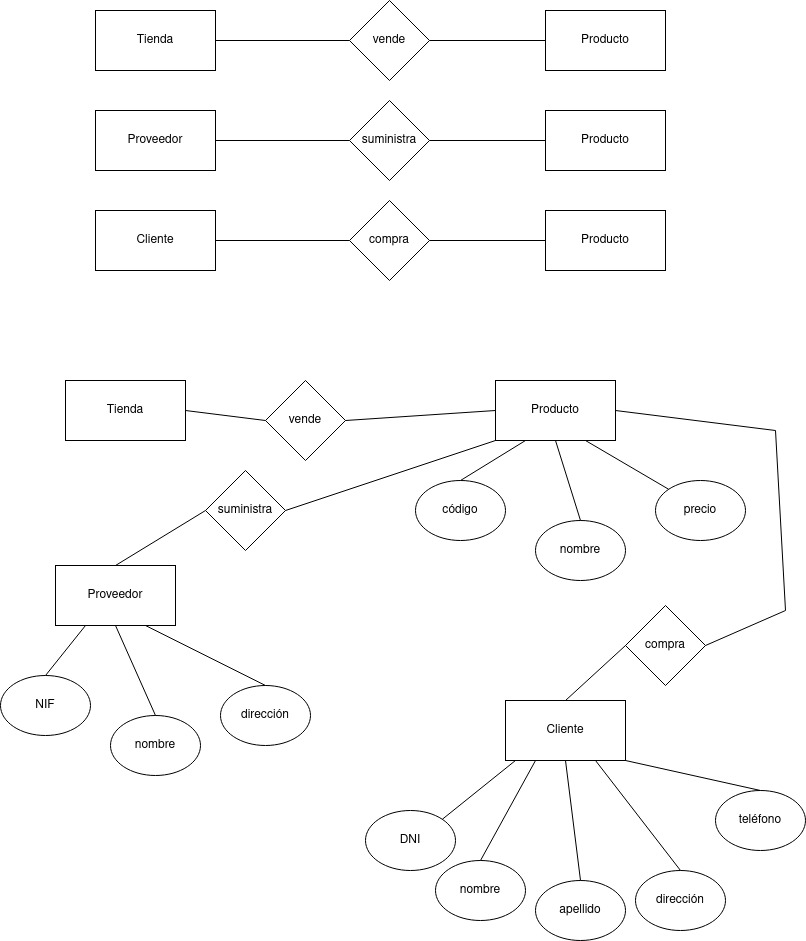

The diagram above was exported from draw.io. Its source (the exported page's mxGraphModel, read from the mxfile embedded in the PNG):
<mxGraphModel dx="1434" dy="795" grid="1" gridSize="10" guides="1" tooltips="1" connect="1" arrows="1" fold="1" page="1" pageScale="1" pageWidth="827" pageHeight="1169" math="0" shadow="0">
  <root>
    <mxCell id="0" />
    <mxCell id="1" parent="0" />
    <mxCell id="igeNau_4o4DEMyeHwoGA-1" value="Tienda" style="rounded=0;whiteSpace=wrap;html=1;" vertex="1" parent="1">
      <mxGeometry x="110" y="30" width="120" height="60" as="geometry" />
    </mxCell>
    <mxCell id="igeNau_4o4DEMyeHwoGA-2" value="vende" style="rhombus;whiteSpace=wrap;html=1;" vertex="1" parent="1">
      <mxGeometry x="364" y="20" width="80" height="80" as="geometry" />
    </mxCell>
    <mxCell id="igeNau_4o4DEMyeHwoGA-3" value="Producto" style="rounded=0;whiteSpace=wrap;html=1;" vertex="1" parent="1">
      <mxGeometry x="560" y="30" width="120" height="60" as="geometry" />
    </mxCell>
    <mxCell id="igeNau_4o4DEMyeHwoGA-4" value="" style="endArrow=none;html=1;rounded=0;exitX=1;exitY=0.5;exitDx=0;exitDy=0;entryX=0;entryY=0.5;entryDx=0;entryDy=0;" edge="1" parent="1" source="igeNau_4o4DEMyeHwoGA-1" target="igeNau_4o4DEMyeHwoGA-2">
      <mxGeometry width="50" height="50" relative="1" as="geometry">
        <mxPoint x="260" y="85" as="sourcePoint" />
        <mxPoint x="360" y="60" as="targetPoint" />
      </mxGeometry>
    </mxCell>
    <mxCell id="igeNau_4o4DEMyeHwoGA-5" value="" style="endArrow=none;html=1;rounded=0;exitX=1;exitY=0.5;exitDx=0;exitDy=0;entryX=0;entryY=0.5;entryDx=0;entryDy=0;" edge="1" parent="1" source="igeNau_4o4DEMyeHwoGA-2" target="igeNau_4o4DEMyeHwoGA-3">
      <mxGeometry width="50" height="50" relative="1" as="geometry">
        <mxPoint x="440" y="59.5" as="sourcePoint" />
        <mxPoint x="550" y="60" as="targetPoint" />
      </mxGeometry>
    </mxCell>
    <mxCell id="igeNau_4o4DEMyeHwoGA-7" value="Proveedor" style="rounded=0;whiteSpace=wrap;html=1;" vertex="1" parent="1">
      <mxGeometry x="110" y="130" width="120" height="60" as="geometry" />
    </mxCell>
    <mxCell id="igeNau_4o4DEMyeHwoGA-8" value="suministra" style="rhombus;whiteSpace=wrap;html=1;" vertex="1" parent="1">
      <mxGeometry x="364" y="120" width="80" height="80" as="geometry" />
    </mxCell>
    <mxCell id="igeNau_4o4DEMyeHwoGA-9" value="Producto" style="rounded=0;whiteSpace=wrap;html=1;" vertex="1" parent="1">
      <mxGeometry x="560" y="130" width="120" height="60" as="geometry" />
    </mxCell>
    <mxCell id="igeNau_4o4DEMyeHwoGA-10" value="" style="endArrow=none;html=1;rounded=0;exitX=1;exitY=0.5;exitDx=0;exitDy=0;entryX=0;entryY=0.5;entryDx=0;entryDy=0;" edge="1" parent="1" source="igeNau_4o4DEMyeHwoGA-7" target="igeNau_4o4DEMyeHwoGA-8">
      <mxGeometry width="50" height="50" relative="1" as="geometry">
        <mxPoint x="260" y="185" as="sourcePoint" />
        <mxPoint x="360" y="160" as="targetPoint" />
      </mxGeometry>
    </mxCell>
    <mxCell id="igeNau_4o4DEMyeHwoGA-11" value="" style="endArrow=none;html=1;rounded=0;exitX=1;exitY=0.5;exitDx=0;exitDy=0;entryX=0;entryY=0.5;entryDx=0;entryDy=0;" edge="1" parent="1" source="igeNau_4o4DEMyeHwoGA-8" target="igeNau_4o4DEMyeHwoGA-9">
      <mxGeometry width="50" height="50" relative="1" as="geometry">
        <mxPoint x="440" y="159.5" as="sourcePoint" />
        <mxPoint x="550" y="160" as="targetPoint" />
      </mxGeometry>
    </mxCell>
    <mxCell id="igeNau_4o4DEMyeHwoGA-12" value="Cliente" style="rounded=0;whiteSpace=wrap;html=1;" vertex="1" parent="1">
      <mxGeometry x="110" y="230" width="120" height="60" as="geometry" />
    </mxCell>
    <mxCell id="igeNau_4o4DEMyeHwoGA-13" value="compra" style="rhombus;whiteSpace=wrap;html=1;" vertex="1" parent="1">
      <mxGeometry x="364" y="220" width="80" height="80" as="geometry" />
    </mxCell>
    <mxCell id="igeNau_4o4DEMyeHwoGA-14" value="Producto" style="rounded=0;whiteSpace=wrap;html=1;" vertex="1" parent="1">
      <mxGeometry x="560" y="230" width="120" height="60" as="geometry" />
    </mxCell>
    <mxCell id="igeNau_4o4DEMyeHwoGA-15" value="" style="endArrow=none;html=1;rounded=0;exitX=1;exitY=0.5;exitDx=0;exitDy=0;entryX=0;entryY=0.5;entryDx=0;entryDy=0;" edge="1" parent="1" source="igeNau_4o4DEMyeHwoGA-12" target="igeNau_4o4DEMyeHwoGA-13">
      <mxGeometry width="50" height="50" relative="1" as="geometry">
        <mxPoint x="260" y="285" as="sourcePoint" />
        <mxPoint x="360" y="260" as="targetPoint" />
      </mxGeometry>
    </mxCell>
    <mxCell id="igeNau_4o4DEMyeHwoGA-16" value="" style="endArrow=none;html=1;rounded=0;exitX=1;exitY=0.5;exitDx=0;exitDy=0;entryX=0;entryY=0.5;entryDx=0;entryDy=0;" edge="1" parent="1" source="igeNau_4o4DEMyeHwoGA-13" target="igeNau_4o4DEMyeHwoGA-14">
      <mxGeometry width="50" height="50" relative="1" as="geometry">
        <mxPoint x="440" y="259.5" as="sourcePoint" />
        <mxPoint x="550" y="260" as="targetPoint" />
      </mxGeometry>
    </mxCell>
    <mxCell id="igeNau_4o4DEMyeHwoGA-17" value="Tienda" style="rounded=0;whiteSpace=wrap;html=1;" vertex="1" parent="1">
      <mxGeometry x="80" y="400" width="120" height="60" as="geometry" />
    </mxCell>
    <mxCell id="igeNau_4o4DEMyeHwoGA-18" value="Producto" style="rounded=0;whiteSpace=wrap;html=1;" vertex="1" parent="1">
      <mxGeometry x="510" y="400" width="120" height="60" as="geometry" />
    </mxCell>
    <mxCell id="igeNau_4o4DEMyeHwoGA-19" value="código" style="ellipse;whiteSpace=wrap;html=1;" vertex="1" parent="1">
      <mxGeometry x="430" y="500" width="90" height="60" as="geometry" />
    </mxCell>
    <mxCell id="igeNau_4o4DEMyeHwoGA-20" value="nombre" style="ellipse;whiteSpace=wrap;html=1;" vertex="1" parent="1">
      <mxGeometry x="550" y="540" width="90" height="60" as="geometry" />
    </mxCell>
    <mxCell id="igeNau_4o4DEMyeHwoGA-21" value="precio" style="ellipse;whiteSpace=wrap;html=1;" vertex="1" parent="1">
      <mxGeometry x="670" y="500" width="90" height="60" as="geometry" />
    </mxCell>
    <mxCell id="igeNau_4o4DEMyeHwoGA-22" value="Proveedor" style="rounded=0;whiteSpace=wrap;html=1;" vertex="1" parent="1">
      <mxGeometry x="70" y="585" width="120" height="60" as="geometry" />
    </mxCell>
    <mxCell id="igeNau_4o4DEMyeHwoGA-24" value="NIF" style="ellipse;whiteSpace=wrap;html=1;" vertex="1" parent="1">
      <mxGeometry x="15" y="695" width="90" height="60" as="geometry" />
    </mxCell>
    <mxCell id="igeNau_4o4DEMyeHwoGA-25" value="nombre" style="ellipse;whiteSpace=wrap;html=1;" vertex="1" parent="1">
      <mxGeometry x="125" y="735" width="90" height="60" as="geometry" />
    </mxCell>
    <mxCell id="igeNau_4o4DEMyeHwoGA-26" value="dirección" style="ellipse;whiteSpace=wrap;html=1;" vertex="1" parent="1">
      <mxGeometry x="235" y="705" width="90" height="60" as="geometry" />
    </mxCell>
    <mxCell id="igeNau_4o4DEMyeHwoGA-27" value="suministra" style="rhombus;whiteSpace=wrap;html=1;" vertex="1" parent="1">
      <mxGeometry x="220" y="490" width="80" height="80" as="geometry" />
    </mxCell>
    <mxCell id="igeNau_4o4DEMyeHwoGA-28" value="&lt;div&gt;vende&lt;/div&gt;" style="rhombus;whiteSpace=wrap;html=1;" vertex="1" parent="1">
      <mxGeometry x="280" y="400" width="80" height="80" as="geometry" />
    </mxCell>
    <mxCell id="igeNau_4o4DEMyeHwoGA-29" value="compra" style="rhombus;whiteSpace=wrap;html=1;" vertex="1" parent="1">
      <mxGeometry x="640" y="625" width="80" height="80" as="geometry" />
    </mxCell>
    <mxCell id="igeNau_4o4DEMyeHwoGA-30" value="Cliente" style="rounded=0;whiteSpace=wrap;html=1;" vertex="1" parent="1">
      <mxGeometry x="520" y="720" width="120" height="60" as="geometry" />
    </mxCell>
    <mxCell id="igeNau_4o4DEMyeHwoGA-31" value="DNI" style="ellipse;whiteSpace=wrap;html=1;" vertex="1" parent="1">
      <mxGeometry x="380" y="830" width="90" height="60" as="geometry" />
    </mxCell>
    <mxCell id="igeNau_4o4DEMyeHwoGA-32" value="nombre" style="ellipse;whiteSpace=wrap;html=1;" vertex="1" parent="1">
      <mxGeometry x="450" y="880" width="90" height="60" as="geometry" />
    </mxCell>
    <mxCell id="igeNau_4o4DEMyeHwoGA-33" value="apellido" style="ellipse;whiteSpace=wrap;html=1;" vertex="1" parent="1">
      <mxGeometry x="550" y="900" width="90" height="60" as="geometry" />
    </mxCell>
    <mxCell id="igeNau_4o4DEMyeHwoGA-34" value="dirección" style="ellipse;whiteSpace=wrap;html=1;" vertex="1" parent="1">
      <mxGeometry x="650" y="890" width="90" height="60" as="geometry" />
    </mxCell>
    <mxCell id="igeNau_4o4DEMyeHwoGA-35" value="teléfono" style="ellipse;whiteSpace=wrap;html=1;" vertex="1" parent="1">
      <mxGeometry x="730" y="810" width="90" height="60" as="geometry" />
    </mxCell>
    <mxCell id="igeNau_4o4DEMyeHwoGA-36" value="" style="endArrow=none;html=1;rounded=0;exitX=1;exitY=0.5;exitDx=0;exitDy=0;entryX=0;entryY=0.5;entryDx=0;entryDy=0;" edge="1" parent="1" source="igeNau_4o4DEMyeHwoGA-17" target="igeNau_4o4DEMyeHwoGA-28">
      <mxGeometry width="50" height="50" relative="1" as="geometry">
        <mxPoint x="220" y="440" as="sourcePoint" />
        <mxPoint x="270" y="390" as="targetPoint" />
      </mxGeometry>
    </mxCell>
    <mxCell id="igeNau_4o4DEMyeHwoGA-37" value="" style="endArrow=none;html=1;rounded=0;exitX=1;exitY=0.5;exitDx=0;exitDy=0;entryX=0;entryY=0.5;entryDx=0;entryDy=0;" edge="1" parent="1" source="igeNau_4o4DEMyeHwoGA-28" target="igeNau_4o4DEMyeHwoGA-18">
      <mxGeometry width="50" height="50" relative="1" as="geometry">
        <mxPoint x="394" y="455" as="sourcePoint" />
        <mxPoint x="444" y="405" as="targetPoint" />
      </mxGeometry>
    </mxCell>
    <mxCell id="igeNau_4o4DEMyeHwoGA-38" value="" style="endArrow=none;html=1;rounded=0;exitX=0.5;exitY=0;exitDx=0;exitDy=0;entryX=0;entryY=0.5;entryDx=0;entryDy=0;" edge="1" parent="1" source="igeNau_4o4DEMyeHwoGA-22" target="igeNau_4o4DEMyeHwoGA-27">
      <mxGeometry width="50" height="50" relative="1" as="geometry">
        <mxPoint x="125" y="580" as="sourcePoint" />
        <mxPoint x="175" y="530" as="targetPoint" />
      </mxGeometry>
    </mxCell>
    <mxCell id="igeNau_4o4DEMyeHwoGA-39" value="" style="endArrow=none;html=1;rounded=0;exitX=1;exitY=0.5;exitDx=0;exitDy=0;entryX=0;entryY=1;entryDx=0;entryDy=0;" edge="1" parent="1" source="igeNau_4o4DEMyeHwoGA-27" target="igeNau_4o4DEMyeHwoGA-18">
      <mxGeometry width="50" height="50" relative="1" as="geometry">
        <mxPoint x="330" y="530" as="sourcePoint" />
        <mxPoint x="380" y="480" as="targetPoint" />
      </mxGeometry>
    </mxCell>
    <mxCell id="igeNau_4o4DEMyeHwoGA-40" value="" style="endArrow=none;html=1;rounded=0;entryX=0.25;entryY=1;entryDx=0;entryDy=0;exitX=0.5;exitY=0;exitDx=0;exitDy=0;" edge="1" parent="1" source="igeNau_4o4DEMyeHwoGA-19" target="igeNau_4o4DEMyeHwoGA-18">
      <mxGeometry width="50" height="50" relative="1" as="geometry">
        <mxPoint x="505" y="510" as="sourcePoint" />
        <mxPoint x="555" y="460" as="targetPoint" />
      </mxGeometry>
    </mxCell>
    <mxCell id="igeNau_4o4DEMyeHwoGA-41" value="" style="endArrow=none;html=1;rounded=0;entryX=0.5;entryY=1;entryDx=0;entryDy=0;exitX=0.5;exitY=0;exitDx=0;exitDy=0;" edge="1" parent="1" source="igeNau_4o4DEMyeHwoGA-20" target="igeNau_4o4DEMyeHwoGA-18">
      <mxGeometry width="50" height="50" relative="1" as="geometry">
        <mxPoint x="520" y="520" as="sourcePoint" />
        <mxPoint x="570" y="470" as="targetPoint" />
      </mxGeometry>
    </mxCell>
    <mxCell id="igeNau_4o4DEMyeHwoGA-42" value="" style="endArrow=none;html=1;rounded=0;entryX=0.75;entryY=1;entryDx=0;entryDy=0;exitX=0;exitY=0;exitDx=0;exitDy=0;" edge="1" parent="1" source="igeNau_4o4DEMyeHwoGA-21" target="igeNau_4o4DEMyeHwoGA-18">
      <mxGeometry width="50" height="50" relative="1" as="geometry">
        <mxPoint x="610" y="540" as="sourcePoint" />
        <mxPoint x="660" y="490" as="targetPoint" />
      </mxGeometry>
    </mxCell>
    <mxCell id="igeNau_4o4DEMyeHwoGA-44" value="" style="endArrow=none;html=1;rounded=0;exitX=0.5;exitY=0;exitDx=0;exitDy=0;entryX=0;entryY=0.5;entryDx=0;entryDy=0;" edge="1" parent="1" source="igeNau_4o4DEMyeHwoGA-30" target="igeNau_4o4DEMyeHwoGA-29">
      <mxGeometry width="50" height="50" relative="1" as="geometry">
        <mxPoint x="570" y="705" as="sourcePoint" />
        <mxPoint x="620" y="655" as="targetPoint" />
      </mxGeometry>
    </mxCell>
    <mxCell id="igeNau_4o4DEMyeHwoGA-45" value="" style="endArrow=none;html=1;rounded=0;exitX=1;exitY=0.5;exitDx=0;exitDy=0;entryX=1;entryY=0.5;entryDx=0;entryDy=0;" edge="1" parent="1" source="igeNau_4o4DEMyeHwoGA-29" target="igeNau_4o4DEMyeHwoGA-18">
      <mxGeometry width="50" height="50" relative="1" as="geometry">
        <mxPoint x="730" y="660" as="sourcePoint" />
        <mxPoint x="780" y="390" as="targetPoint" />
        <Array as="points">
          <mxPoint x="800" y="630" />
          <mxPoint x="790" y="450" />
        </Array>
      </mxGeometry>
    </mxCell>
    <mxCell id="igeNau_4o4DEMyeHwoGA-46" value="" style="endArrow=none;html=1;rounded=0;exitX=1;exitY=0;exitDx=0;exitDy=0;entryX=0.083;entryY=1;entryDx=0;entryDy=0;entryPerimeter=0;" edge="1" parent="1" source="igeNau_4o4DEMyeHwoGA-31" target="igeNau_4o4DEMyeHwoGA-30">
      <mxGeometry width="50" height="50" relative="1" as="geometry">
        <mxPoint x="490" y="830" as="sourcePoint" />
        <mxPoint x="540" y="780" as="targetPoint" />
      </mxGeometry>
    </mxCell>
    <mxCell id="igeNau_4o4DEMyeHwoGA-47" value="" style="endArrow=none;html=1;rounded=0;exitX=0.5;exitY=0;exitDx=0;exitDy=0;entryX=0.25;entryY=1;entryDx=0;entryDy=0;" edge="1" parent="1" source="igeNau_4o4DEMyeHwoGA-32" target="igeNau_4o4DEMyeHwoGA-30">
      <mxGeometry width="50" height="50" relative="1" as="geometry">
        <mxPoint x="490" y="859" as="sourcePoint" />
        <mxPoint x="573" y="800" as="targetPoint" />
      </mxGeometry>
    </mxCell>
    <mxCell id="igeNau_4o4DEMyeHwoGA-48" value="" style="endArrow=none;html=1;rounded=0;exitX=0.5;exitY=0;exitDx=0;exitDy=0;entryX=0.5;entryY=1;entryDx=0;entryDy=0;" edge="1" parent="1" source="igeNau_4o4DEMyeHwoGA-33" target="igeNau_4o4DEMyeHwoGA-30">
      <mxGeometry width="50" height="50" relative="1" as="geometry">
        <mxPoint x="550" y="854" as="sourcePoint" />
        <mxPoint x="633" y="795" as="targetPoint" />
      </mxGeometry>
    </mxCell>
    <mxCell id="igeNau_4o4DEMyeHwoGA-49" value="" style="endArrow=none;html=1;rounded=0;exitX=0.5;exitY=0;exitDx=0;exitDy=0;entryX=0.75;entryY=1;entryDx=0;entryDy=0;" edge="1" parent="1" source="igeNau_4o4DEMyeHwoGA-34" target="igeNau_4o4DEMyeHwoGA-30">
      <mxGeometry width="50" height="50" relative="1" as="geometry">
        <mxPoint x="620" y="869" as="sourcePoint" />
        <mxPoint x="703" y="810" as="targetPoint" />
      </mxGeometry>
    </mxCell>
    <mxCell id="igeNau_4o4DEMyeHwoGA-50" value="" style="endArrow=none;html=1;rounded=0;exitX=0.5;exitY=0;exitDx=0;exitDy=0;entryX=1;entryY=1;entryDx=0;entryDy=0;" edge="1" parent="1" source="igeNau_4o4DEMyeHwoGA-35" target="igeNau_4o4DEMyeHwoGA-30">
      <mxGeometry width="50" height="50" relative="1" as="geometry">
        <mxPoint x="670" y="814" as="sourcePoint" />
        <mxPoint x="753" y="755" as="targetPoint" />
      </mxGeometry>
    </mxCell>
    <mxCell id="igeNau_4o4DEMyeHwoGA-51" value="" style="endArrow=none;html=1;rounded=0;entryX=0.25;entryY=1;entryDx=0;entryDy=0;exitX=0.5;exitY=0;exitDx=0;exitDy=0;" edge="1" parent="1" source="igeNau_4o4DEMyeHwoGA-24" target="igeNau_4o4DEMyeHwoGA-22">
      <mxGeometry width="50" height="50" relative="1" as="geometry">
        <mxPoint x="100" y="705" as="sourcePoint" />
        <mxPoint x="150" y="655" as="targetPoint" />
      </mxGeometry>
    </mxCell>
    <mxCell id="igeNau_4o4DEMyeHwoGA-52" value="" style="endArrow=none;html=1;rounded=0;exitX=0.5;exitY=0;exitDx=0;exitDy=0;entryX=0.5;entryY=1;entryDx=0;entryDy=0;" edge="1" parent="1" source="igeNau_4o4DEMyeHwoGA-25" target="igeNau_4o4DEMyeHwoGA-22">
      <mxGeometry width="50" height="50" relative="1" as="geometry">
        <mxPoint x="110" y="720" as="sourcePoint" />
        <mxPoint x="130" y="710" as="targetPoint" />
      </mxGeometry>
    </mxCell>
    <mxCell id="igeNau_4o4DEMyeHwoGA-53" value="" style="endArrow=none;html=1;rounded=0;entryX=0.75;entryY=1;entryDx=0;entryDy=0;exitX=0.5;exitY=0;exitDx=0;exitDy=0;" edge="1" parent="1" source="igeNau_4o4DEMyeHwoGA-26" target="igeNau_4o4DEMyeHwoGA-22">
      <mxGeometry width="50" height="50" relative="1" as="geometry">
        <mxPoint x="185" y="710" as="sourcePoint" />
        <mxPoint x="235" y="660" as="targetPoint" />
      </mxGeometry>
    </mxCell>
  </root>
</mxGraphModel>